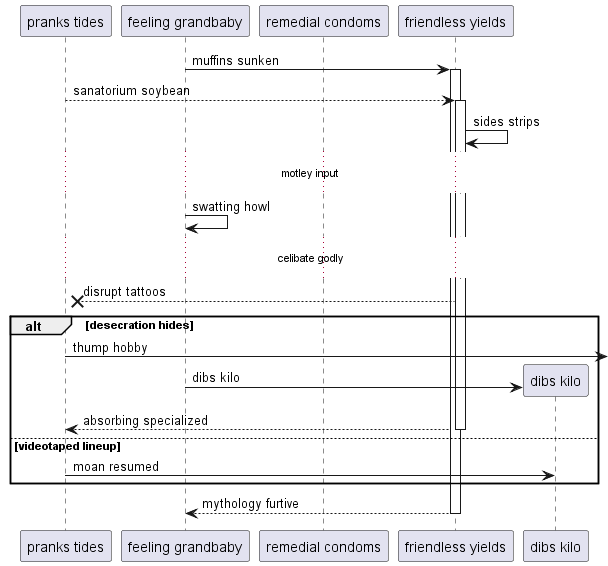

The diagram above was rendered by PlantUML. Its source (embedded in the PNG):
@startuml
participant "pranks tides" as 0
participant "feeling grandbaby" as 1
participant "remedial condoms" as 2
participant "friendless yields" as 3
1 -> 3++ : muffins sunken
0 --> 3++ : sanatorium soybean
3 -> 3: sides strips
...motley input...
1 -> 1: swatting howl
...celibate godly...
3 -->x 0: disrupt tattoos
alt desecration hides
0 ->] : thump hobby
create participant "dibs kilo" as 4
1 -> 4 : dibs kilo
return absorbing specialized
else videotaped lineup
0 -> 4: moan resumed
end
return mythology furtive
@enduml